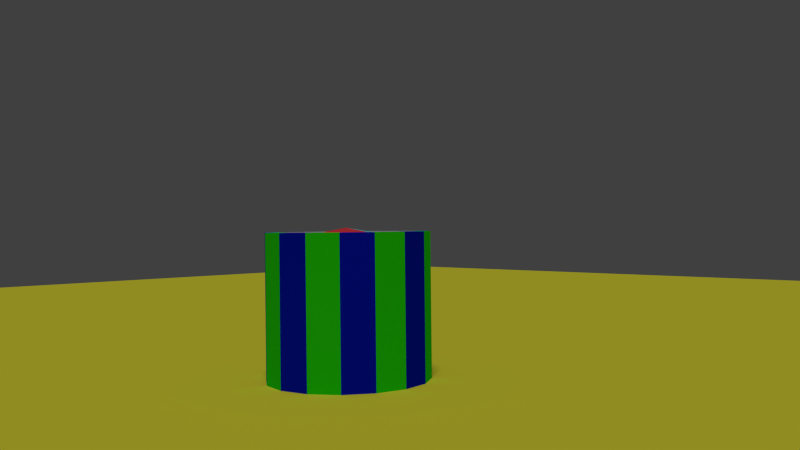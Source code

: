 # Source: MySample.blend  (saved by Blender 2.74.0; exported with 4.5.12 LTS)
import bpy
from mathutils import Matrix  # noqa: F401  (used for matrix-valued properties, if any)

bpy.ops.wm.read_factory_settings(use_empty=True)
scene = bpy.context.scene
scene.name = 'Scene'

# ---- collections
col_collection_1 = bpy.data.collections.new('Collection 1'); scene.collection.children.link(col_collection_1)

# ---- materials (node trees are filled in below, after node groups)
mat_red = bpy.data.materials.new('Red')
mat_red.alpha_threshold = 0.0
mat_red.use_transparent_shadow = False
mat_red.diffuse_color = (0.8, 0.04723, 0.06162, 1.0)
mat_red.roughness = 0.5
mat_blueish = bpy.data.materials.new('Blueish')
mat_blueish.alpha_threshold = 0.0
mat_blueish.use_transparent_shadow = False
mat_blueish.diffuse_color = (0.01746, 0.6478, 0.8, 1.0)
mat_blueish.roughness = 0.5
mat_yellow = bpy.data.materials.new('Yellow')
mat_yellow.alpha_threshold = 0.0
mat_yellow.use_transparent_shadow = False
mat_yellow.diffuse_color = (0.8, 0.744, 0.04416, 1.0)
mat_yellow.specular_color = (1.0, 0.9699, 0.9699)
mat_yellow.roughness = 0.5
mat_yellow.specular_intensity = 1.0
mat_greennoshine = bpy.data.materials.new('GreenNoShine')
mat_greennoshine.alpha_threshold = 0.0
mat_greennoshine.use_transparent_shadow = False
mat_greennoshine.diffuse_color = (0.02189, 0.8, 0.002057, 1.0)
mat_greennoshine.roughness = 0.5
mat_blueshiny = bpy.data.materials.new('BlueShiny')
mat_blueshiny.alpha_threshold = 0.0
mat_blueshiny.use_transparent_shadow = False
mat_blueshiny.diffuse_color = (0.001106, 0.00971, 0.8, 1.0)
mat_blueshiny.roughness = 0.5
mat_abyss = bpy.data.materials.new('Abyss')
mat_abyss.alpha_threshold = 0.0
mat_abyss.use_transparent_shadow = False
mat_abyss.roughness = 0.5
mat_abyss.specular_intensity = 0.0

# ---- material node trees

# ---- world
world_world = bpy.data.worlds.new('World'); scene.world = world_world
world_world.color = (0.05088, 0.05088, 0.05088)
world_world.use_sun_shadow = False
world_world.sun_shadow_jitter_overblur = 0.0
world_world.cycles.sampling_method = 'MANUAL'
world_world.cycles.sample_map_resolution = 256

# ---- cameras
cam_camera = bpy.data.cameras.new('Camera')
cam_camera.clip_end = 100.0
cam_camera.lens = 35.0
cam_camera.sensor_width = 32.0
cam_camera.sensor_height = 18.0
cam_camera.ortho_scale = 7.314
cam_camera.dof.focus_distance = 0.0
cam_camera.dof.aperture_fstop = 128.0

# ---- lights
light_lamp = bpy.data.lights.new('Lamp', 'SUN')
light_lamp.transmission_factor = 0.0
light_lamp.cutoff_distance = 30.0
light_lamp.angle = 0.1993
light_lamp.energy = 1.0
light_lamp.shadow_buffer_clip_start = 1.001
light_lamp.shadow_soft_size = 0.1
light_lamp.shadow_cascade_max_distance = 1000.0
light_lamp.cycles.use_multiple_importance_sampling = False

# ---- meshes
me_cube_001 = bpy.data.meshes.new('Cube.001')
me_cube_001.from_pydata([(-0.5366, -0.5366, -0.5366), (-0.5366, -0.5366, 0.5366), (-0.5366, 0.5366, -0.5366), (-0.5366, 0.5366, 0.5366), (0.5366, -0.5366, -0.5366), (0.5366, -0.5366, 0.5366), (0.5366, 0.5366, -0.5366), (0.5366, 0.5366, 0.5366), (-0.5876, -0.5876, -0.3254), (-0.6073, -0.6073, 0.0), (-0.5876, -0.5876, 0.3254), (-0.5876, -0.3254, 0.5876), (-0.6073, 0.0, 0.6073), (-0.5876, 0.3254, 0.5876), (-0.5876, 0.5876, 0.3254), (-0.6073, 0.6073, 0.0), (-0.5876, 0.5876, -0.3254), (-0.5876, 0.3254, -0.5876), (-0.6073, 0.0, -0.6073), (-0.5876, -0.3254, -0.5876), (-0.3254, 0.5876, 0.5876), (0.0, 0.6073, 0.6073), (0.3254, 0.5876, 0.5876), (0.5876, 0.5876, 0.3254), (0.6073, 0.6073, 0.0), (0.5876, 0.5876, -0.3254), (0.3254, 0.5876, -0.5876), (0.0, 0.6073, -0.6073), (-0.3254, 0.5876, -0.5876), (0.5876, 0.3254, 0.5876), (0.6073, 0.0, 0.6073), (0.5876, -0.3254, 0.5876), (0.5876, -0.5876, 0.3254), (0.6073, -0.6073, 0.0), (0.5876, -0.5876, -0.3254), (0.5876, -0.3254, -0.5876), (0.6073, 0.0, -0.6073), (0.5876, 0.3254, -0.5876), (0.3254, -0.5876, 0.5876), (0.0, -0.6073, 0.6073), (-0.3254, -0.5876, 0.5876), (-0.3254, -0.5876, -0.5876), (0.0, -0.6073, -0.6073), (0.3254, -0.5876, -0.5876), (0.3371, -0.3371, 0.7157), (0.0, -0.3434, 0.7553), (-0.3371, -0.3371, 0.7157), (0.3434, 0.0, 0.7553), (0.0, 0.0, 0.8018), (-0.3434, 0.0, 0.7553), (0.3371, 0.3371, 0.7157), (0.0, 0.3434, 0.7553), (-0.3371, 0.3371, 0.7157), (-0.3371, -0.3371, -0.7157), (0.0, -0.3434, -0.7553), (0.3371, -0.3371, -0.7157), (-0.3434, 0.0, -0.7553), (0.0, 0.0, -0.8018), (0.3434, 0.0, -0.7553), (-0.3371, 0.3371, -0.7157), (0.0, 0.3434, -0.7553), (0.3371, 0.3371, -0.7157), (0.3371, -0.7157, 0.3371), (0.3434, -0.7553, 0.0), (0.3371, -0.7157, -0.3371), (0.0, -0.7553, 0.3434), (0.0, -0.8018, 0.0), (0.0, -0.7553, -0.3434), (-0.3371, -0.7157, 0.3371), (-0.3434, -0.7553, 0.0), (-0.3371, -0.7157, -0.3371), (0.7157, 0.3371, 0.3371), (0.7553, 0.3434, 0.0), (0.7157, 0.3371, -0.3371), (0.7553, 0.0, 0.3434), (0.8018, 0.0, 0.0), (0.7553, 0.0, -0.3434), (0.7157, -0.3371, 0.3371), (0.7553, -0.3434, 0.0), (0.7157, -0.3371, -0.3371), (-0.3371, 0.7157, 0.3371), (-0.3434, 0.7553, 0.0), (-0.3371, 0.7157, -0.3371), (0.0, 0.7553, 0.3434), (0.0, 0.8018, 0.0), (0.0, 0.7553, -0.3434), (0.3371, 0.7157, 0.3371), (0.3434, 0.7553, 0.0), (0.3371, 0.7157, -0.3371), (-0.7157, -0.3371, 0.3371), (-0.7553, -0.3434, 0.0), (-0.7157, -0.3371, -0.3371), (-0.7553, 0.0, 0.3434), (-0.8018, 0.0, 0.0), (-0.7553, 0.0, -0.3434), (-0.7157, 0.3371, 0.3371), (-0.7553, 0.3434, 0.0), (-0.7157, 0.3371, -0.3371)], [], [(97, 16, 2, 17), (88, 25, 6, 26), (79, 34, 4, 35), (70, 8, 0, 41), (61, 26, 6, 37), (52, 20, 3, 13), (40, 46, 11, 1), (46, 49, 12, 11), (49, 52, 13, 12), (5, 31, 44, 38), (38, 44, 45, 39), (39, 45, 46, 40), (31, 30, 47, 44), (44, 47, 48, 45), (45, 48, 49, 46), (30, 29, 50, 47), (47, 50, 51, 48), (48, 51, 52, 49), (29, 7, 22, 50), (50, 22, 21, 51), (51, 21, 20, 52), (43, 55, 35, 4), (55, 58, 36, 35), (58, 61, 37, 36), (0, 19, 53, 41), (41, 53, 54, 42), (42, 54, 55, 43), (19, 18, 56, 53), (53, 56, 57, 54), (54, 57, 58, 55), (18, 17, 59, 56), (56, 59, 60, 57), (57, 60, 61, 58), (17, 2, 28, 59), (59, 28, 27, 60), (60, 27, 26, 61), (34, 64, 43, 4), (64, 67, 42, 43), (67, 70, 41, 42), (5, 38, 62, 32), (32, 62, 63, 33), (33, 63, 64, 34), (38, 39, 65, 62), (62, 65, 66, 63), (63, 66, 67, 64), (39, 40, 68, 65), (65, 68, 69, 66), (66, 69, 70, 67), (40, 1, 10, 68), (68, 10, 9, 69), (69, 9, 8, 70), (25, 73, 37, 6), (73, 76, 36, 37), (76, 79, 35, 36), (7, 29, 71, 23), (23, 71, 72, 24), (24, 72, 73, 25), (29, 30, 74, 71), (71, 74, 75, 72), (72, 75, 76, 73), (30, 31, 77, 74), (74, 77, 78, 75), (75, 78, 79, 76), (31, 5, 32, 77), (77, 32, 33, 78), (78, 33, 34, 79), (16, 82, 28, 2), (82, 85, 27, 28), (85, 88, 26, 27), (3, 20, 80, 14), (14, 80, 81, 15), (15, 81, 82, 16), (20, 21, 83, 80), (80, 83, 84, 81), (81, 84, 85, 82), (21, 22, 86, 83), (83, 86, 87, 84), (84, 87, 88, 85), (22, 7, 23, 86), (86, 23, 24, 87), (87, 24, 25, 88), (8, 91, 19, 0), (91, 94, 18, 19), (94, 97, 17, 18), (1, 11, 89, 10), (10, 89, 90, 9), (9, 90, 91, 8), (11, 12, 92, 89), (89, 92, 93, 90), (90, 93, 94, 91), (12, 13, 95, 92), (92, 95, 96, 93), (93, 96, 97, 94), (13, 3, 14, 95), (95, 14, 15, 96), (96, 15, 16, 97)])
me_cube_001.polygons.foreach_set('material_index', [0, 1, 0, 1, 0, 0, 1, 0, 1, 0, 1, 0, 1, 0, 1, 0, 1, 0, 1, 0, 1, 1, 0, 1, 0, 1, 0, 1, 0, 1, 0, 1, 0, 1, 0, 1, 0, 1, 0, 1, 0, 1, 0, 1, 0, 1, 0, 1, 0, 1, 0, 1, 0, 1, 0, 1, 0, 1, 0, 1, 0, 1, 0, 1, 0, 1, 0, 1, 0, 1, 0, 1, 0, 1, 0, 1, 0, 1, 0, 1, 0, 1, 0, 1, 0, 1, 0, 1, 0, 1, 0, 1, 0, 1, 0, 1])
me_cube_001.materials.append(mat_red)
me_cube_001.materials.append(mat_blueish)
me_cube_001.use_remesh_preserve_volume = False
me_cube_001.use_remesh_preserve_attributes = False
me_cube_001.use_mirror_vertex_groups = False
me_cube_001.update()
me_plane = bpy.data.meshes.new('Plane')
me_plane.from_pydata([(-1.0, -1.0, 0.0), (1.0, -1.0, 0.0), (-1.0, 1.0, 0.0), (1.0, 1.0, 0.0)], [], [(0, 1, 3, 2)])
me_plane.materials.append(mat_yellow)
me_plane.use_remesh_preserve_volume = False
me_plane.use_remesh_preserve_attributes = False
me_plane.use_mirror_vertex_groups = False
me_plane.update()
me_cylinder = bpy.data.meshes.new('Cylinder')
me_cylinder.from_pydata([(0.0, 1.0, -1.0), (6.714e-10, 0.8541, 0.9707), (0.3827, 0.9239, -1.0), (0.3268, 0.7891, 0.9707), (0.7071, 0.7071, -1.0), (0.6039, 0.6039, 0.9707), (0.9239, 0.3827, -1.0), (0.7891, 0.3268, 0.9707), (1.0, -4.371e-08, -1.0), (0.8541, -3.464e-08, 0.9707), (0.9239, -0.3827, -1.0), (0.7891, -0.3268, 0.9707), (0.7071, -0.7071, -1.0), (0.6039, -0.6039, 0.9707), (0.3827, -0.9239, -1.0), (0.3268, -0.7891, 0.9707), (1.51e-07, -1.0, -1.0), (1.296e-07, -0.8541, 0.9707), (-0.3827, -0.9239, -1.0), (-0.3268, -0.7891, 0.9707), (-0.7071, -0.7071, -1.0), (-0.6039, -0.6039, 0.9707), (-0.9239, -0.3827, -1.0), (-0.7891, -0.3268, 0.9707), (-1.0, 1.192e-08, -1.0), (-0.8541, 1.287e-08, 0.9707), (-0.9239, 0.3827, -1.0), (-0.7891, 0.3268, 0.9707), (-0.7071, 0.7071, -1.0), (-0.6039, 0.6039, 0.9707), (-0.3827, 0.9239, -1.0), (-0.3268, 0.7891, 0.9707), (0.0, 1.0, 0.9698), (0.3827, 0.9239, 0.9698), (0.7071, 0.7071, 0.9698), (0.9239, 0.3827, 0.9698), (1.0, -4.371e-08, 0.9698), (0.9239, -0.3827, 0.9698), (0.7071, -0.7071, 0.9698), (0.3827, -0.9239, 0.9698), (1.51e-07, -1.0, 0.9698), (-0.3827, -0.9239, 0.9698), (-0.7071, -0.7071, 0.9698), (-0.9239, -0.3827, 0.9698), (-1.0, 1.192e-08, 0.9698), (-0.9239, 0.3827, 0.9698), (-0.7071, 0.7071, 0.9698), (-0.3827, 0.9239, 0.9698), (0.3268, 0.7891, -0.5708), (-1.022e-07, 0.8541, -0.5708), (0.6039, 0.6039, -0.5708), (0.7891, 0.3268, -0.5708), (0.8541, -3.464e-08, -0.5708), (0.7891, -0.3268, -0.5708), (0.6039, -0.6039, -0.5708), (0.3268, -0.7891, -0.5708), (2.677e-08, -0.8541, -0.5708), (-0.3268, -0.7891, -0.5708), (-0.6039, -0.6039, -0.5708), (-0.7891, -0.3268, -0.5708), (-0.8541, 1.287e-08, -0.5708), (-0.7891, 0.3268, -0.5708), (-0.6039, 0.6039, -0.5708), (-0.3268, 0.7891, -0.5708), (0.3268, 0.7891, -0.886), (-1.043e-07, 0.8541, -0.886), (0.6039, 0.6039, -0.886), (0.7891, 0.3268, -0.886), (0.8541, -3.464e-08, -0.886), (0.7891, -0.3268, -0.886), (0.6039, -0.6039, -0.886), (0.3268, -0.7891, -0.886), (2.467e-08, -0.8541, -0.886), (-0.3268, -0.7891, -0.886), (-0.6039, -0.6039, -0.886), (-0.7891, -0.3268, -0.886), (-0.8541, 1.287e-08, -0.886), (-0.7891, 0.3268, -0.886), (-0.6039, 0.6039, -0.886), (-0.3268, 0.7891, -0.886)], [], [(32, 1, 3, 33), (33, 3, 5, 34), (34, 5, 7, 35), (35, 7, 9, 36), (36, 9, 11, 37), (37, 11, 13, 38), (38, 13, 15, 39), (39, 15, 17, 40), (40, 17, 19, 41), (41, 19, 21, 42), (42, 21, 23, 43), (43, 23, 25, 44), (44, 25, 27, 45), (45, 27, 29, 46), (3, 1, 49, 48), (47, 31, 1, 32), (46, 29, 31, 47), (0, 2, 4, 6, 8, 10, 12, 14, 16, 18, 20, 22, 24, 26, 28, 30), (28, 46, 47, 30), (30, 47, 32, 0), (26, 45, 46, 28), (24, 44, 45, 26), (22, 43, 44, 24), (20, 42, 43, 22), (18, 41, 42, 20), (16, 40, 41, 18), (14, 39, 40, 16), (12, 38, 39, 14), (10, 37, 38, 12), (8, 36, 37, 10), (6, 35, 36, 8), (4, 34, 35, 6), (2, 33, 34, 4), (0, 32, 33, 2), (58, 57, 73, 74), (17, 15, 55, 56), (23, 21, 58, 59), (7, 5, 50, 51), (29, 27, 61, 62), (13, 11, 53, 54), (19, 17, 56, 57), (25, 23, 59, 60), (9, 7, 51, 52), (31, 29, 62, 63), (15, 13, 54, 55), (21, 19, 57, 58), (5, 3, 48, 50), (27, 25, 60, 61), (11, 9, 52, 53), (1, 31, 63, 49), (64, 65, 79, 78, 77, 76, 75, 74, 73, 72, 71, 70, 69, 68, 67, 66), (56, 55, 71, 72), (54, 53, 69, 70), (52, 51, 67, 68), (63, 62, 78, 79), (50, 48, 64, 66), (61, 60, 76, 77), (59, 58, 74, 75), (57, 56, 72, 73), (55, 54, 70, 71), (53, 52, 68, 69), (49, 63, 79, 65), (51, 50, 66, 67), (62, 61, 77, 78), (48, 49, 65, 64), (60, 59, 75, 76)])
me_cylinder.polygons.foreach_set('material_index', [0, 1, 0, 1, 0, 1, 0, 1, 0, 1, 0, 1, 0, 1, 2, 1, 0, 0, 0, 1, 1, 0, 1, 0, 1, 0, 1, 0, 1, 0, 1, 0, 1, 0, 2, 2, 2, 2, 2, 2, 2, 2, 2, 2, 2, 2, 2, 2, 2, 2, 2, 2, 2, 2, 2, 2, 2, 2, 2, 2, 2, 2, 2, 2, 2, 2])
me_cylinder.materials.append(mat_greennoshine)
me_cylinder.materials.append(mat_blueshiny)
me_cylinder.materials.append(mat_abyss)
me_cylinder.use_remesh_preserve_volume = False
me_cylinder.use_remesh_preserve_attributes = False
me_cylinder.use_mirror_vertex_groups = False
me_cylinder.update()

# ---- objects
ob_cube = bpy.data.objects.new('Cube', me_cube_001)
ob_plane = bpy.data.objects.new('Plane', me_plane)
ob_cylinder = bpy.data.objects.new('Cylinder', me_cylinder)
ob_lamp = bpy.data.objects.new('Lamp', light_lamp)
ob_camera = bpy.data.objects.new('Camera', cam_camera)

# ---- transforms, parenting, visibility, modifiers, constraints
ob_cube.location = (-0.001965, -0.01879, 0.9098)
ob_cube.lineart.crease_threshold = 0.0
ob_plane.location = (0.0, 0.0, 0.0)
ob_plane.scale = (18.99, 18.99, 18.99)
ob_plane.lineart.crease_threshold = 0.0
ob_cylinder.location = (0.0, 0.0, 0.7275)
ob_cylinder.scale = (0.9172, 0.9562, 0.9665)
ob_cylinder.lineart.crease_threshold = 0.0
ob_lamp.location = (5.586, -5.365, 15.34)
ob_lamp.rotation_euler = (0.1988, -0.266, 1.701)
ob_lamp.lock_rotations_4d = False
ob_lamp.empty_display_type = 'ARROWS'
ob_lamp.color = (0.0, 0.0, 0.0, 0.0)
ob_lamp.lineart.crease_threshold = 0.0
ob_camera.location = (7.481, -6.508, 1.753)
ob_camera.rotation_euler = (1.569, 0.01079, 0.7949)
ob_camera.lock_rotations_4d = False
ob_camera.empty_display_type = 'ARROWS'
ob_camera.color = (0.0, 0.0, 0.0, 0.0)
ob_camera.display_type = 'WIRE'
ob_camera.lineart.crease_threshold = 0.0

# ---- collection membership
col_collection_1.objects.link(ob_cube)
col_collection_1.objects.link(ob_plane)
col_collection_1.objects.link(ob_cylinder)
col_collection_1.objects.link(ob_lamp)
col_collection_1.objects.link(ob_camera)

# ---- scene / render settings (as saved in the file)
scene.camera = ob_camera
scene.frame_start = 1; scene.frame_end = 110; scene.frame_set(111)
scene.render.engine = 'BLENDER_EEVEE_NEXT'
scene.render.image_settings.file_format = 'FFMPEG'
scene.render.resolution_percentage = 50
scene.render.dither_intensity = 0.0
scene.cycles.use_denoising = False
scene.cycles.samples = 10
scene.cycles.sampling_pattern = 'TABULATED_SOBOL'
scene.cycles.light_sampling_threshold = 0.0
scene.cycles.use_adaptive_sampling = False
scene.cycles.use_light_tree = False
scene.cycles.blur_glossy = 0.0
scene.cycles.pixel_filter_type = 'GAUSSIAN'
scene.cycles.sample_clamp_indirect = 0.0
scene.view_settings.view_transform = 'Standard'
bpy.context.view_layer.update()
